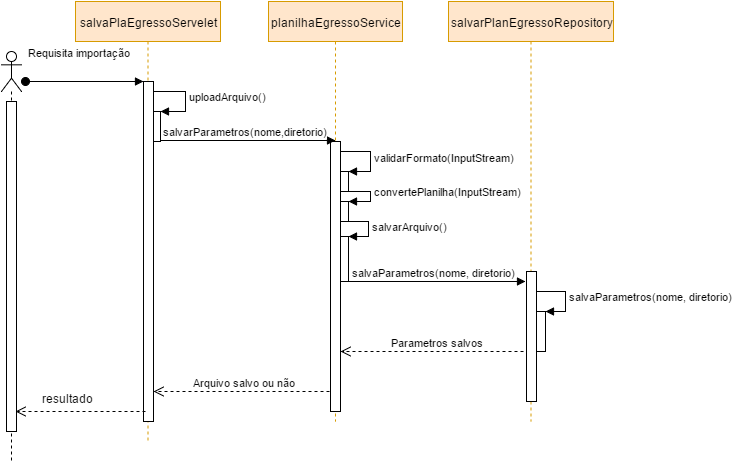

The diagram above was exported from draw.io. Its source (the exported page's mxGraphModel, read from the mxfile embedded in the PNG):
<mxGraphModel dx="604" dy="1938" grid="1" gridSize="10" guides="1" tooltips="1" connect="1" arrows="1" fold="1" page="1" pageScale="1" pageWidth="826" pageHeight="1169" math="0" shadow="0">
  <root>
    <mxCell id="0" />
    <mxCell id="1" parent="0" />
    <mxCell id="339614229b6e446f-30" value="Arquivo salvo ou não" style="html=1;verticalAlign=bottom;endArrow=open;dashed=1;endSize=8;" edge="1" parent="1" target="339614229b6e446f-3">
      <mxGeometry relative="1" as="geometry">
        <mxPoint x="1160" y="-450" as="sourcePoint" />
        <mxPoint x="1080" y="-450" as="targetPoint" />
      </mxGeometry>
    </mxCell>
    <mxCell id="339614229b6e446f-10" value="" style="html=1;points=[];perimeter=orthogonalPerimeter;" vertex="1" parent="1">
      <mxGeometry x="975" y="-730" width="10" height="30" as="geometry" />
    </mxCell>
    <mxCell id="339614229b6e446f-4" value="Requisita importação" style="html=1;verticalAlign=bottom;startArrow=oval;endArrow=block;startSize=8;" edge="1" target="339614229b6e446f-3" parent="1">
      <mxGeometry x="-0.0769" y="20" relative="1" as="geometry">
        <mxPoint x="850" y="-760" as="sourcePoint" />
        <Array as="points">
          <mxPoint x="890" y="-760" />
          <mxPoint x="930" y="-760" />
        </Array>
        <mxPoint as="offset" />
      </mxGeometry>
    </mxCell>
    <mxCell id="339614229b6e446f-6" value="salvaPlaEgressoServelet" style="shape=umlLifeline;perimeter=lifelinePerimeter;whiteSpace=wrap;html=1;container=1;collapsible=0;recursiveResize=0;outlineConnect=0;fillColor=#ffe6cc;strokeColor=#d79b00;" vertex="1" parent="1">
      <mxGeometry x="900" y="-840" width="145" height="440" as="geometry" />
    </mxCell>
    <mxCell id="339614229b6e446f-3" value="" style="html=1;points=[];perimeter=orthogonalPerimeter;" vertex="1" parent="339614229b6e446f-6">
      <mxGeometry x="68" y="80" width="10" height="340" as="geometry" />
    </mxCell>
    <mxCell id="339614229b6e446f-11" value="uploadArquivo()" style="edgeStyle=orthogonalEdgeStyle;html=1;align=left;spacingLeft=2;endArrow=block;rounded=0;entryX=1;entryY=0;exitX=1;exitY=0.038;exitPerimeter=0;" edge="1" target="339614229b6e446f-10" parent="1" source="339614229b6e446f-3">
      <mxGeometry relative="1" as="geometry">
        <mxPoint x="1000" y="-750" as="sourcePoint" />
        <Array as="points">
          <mxPoint x="978" y="-750" />
          <mxPoint x="1010" y="-750" />
          <mxPoint x="1010" y="-730" />
        </Array>
      </mxGeometry>
    </mxCell>
    <mxCell id="339614229b6e446f-13" value="planilhaEgressoService" style="shape=umlLifeline;perimeter=lifelinePerimeter;whiteSpace=wrap;html=1;container=1;collapsible=0;recursiveResize=0;outlineConnect=0;fillColor=#ffe6cc;strokeColor=#d79b00;" vertex="1" parent="1">
      <mxGeometry x="1093" y="-840" width="134" height="420" as="geometry" />
    </mxCell>
    <mxCell id="339614229b6e446f-21" value="" style="html=1;points=[];perimeter=orthogonalPerimeter;" vertex="1" parent="339614229b6e446f-13">
      <mxGeometry x="70" y="235" width="10" height="45" as="geometry" />
    </mxCell>
    <mxCell id="339614229b6e446f-14" value="" style="html=1;points=[];perimeter=orthogonalPerimeter;" vertex="1" parent="339614229b6e446f-13">
      <mxGeometry x="62" y="140" width="10" height="270" as="geometry" />
    </mxCell>
    <mxCell id="339614229b6e446f-15" value="" style="html=1;points=[];perimeter=orthogonalPerimeter;" vertex="1" parent="339614229b6e446f-13">
      <mxGeometry x="72" y="170" width="8" height="20" as="geometry" />
    </mxCell>
    <mxCell id="339614229b6e446f-16" value="validarFormato(InputStream)" style="edgeStyle=orthogonalEdgeStyle;html=1;align=left;spacingLeft=2;endArrow=block;rounded=0;entryX=1;entryY=0;" edge="1" target="339614229b6e446f-15" parent="339614229b6e446f-13" source="339614229b6e446f-14">
      <mxGeometry relative="1" as="geometry">
        <mxPoint x="77" y="150" as="sourcePoint" />
        <Array as="points">
          <mxPoint x="102" y="150" />
          <mxPoint x="102" y="170" />
        </Array>
      </mxGeometry>
    </mxCell>
    <mxCell id="339614229b6e446f-19" value="" style="html=1;points=[];perimeter=orthogonalPerimeter;" vertex="1" parent="339614229b6e446f-13">
      <mxGeometry x="72" y="200" width="8" height="20" as="geometry" />
    </mxCell>
    <mxCell id="339614229b6e446f-20" value="convertePlanilha(InputStream)" style="edgeStyle=orthogonalEdgeStyle;html=1;align=left;spacingLeft=2;endArrow=block;rounded=0;entryX=1;entryY=0;" edge="1" target="339614229b6e446f-19" parent="339614229b6e446f-13">
      <mxGeometry x="-0.1228" relative="1" as="geometry">
        <mxPoint x="77" y="190" as="sourcePoint" />
        <Array as="points">
          <mxPoint x="102" y="190" />
        </Array>
        <mxPoint as="offset" />
      </mxGeometry>
    </mxCell>
    <mxCell id="339614229b6e446f-22" value="salvarArquivo()" style="edgeStyle=orthogonalEdgeStyle;html=1;align=left;spacingLeft=2;endArrow=block;rounded=0;entryX=1;entryY=0;" edge="1" target="339614229b6e446f-21" parent="339614229b6e446f-13">
      <mxGeometry relative="1" as="geometry">
        <mxPoint x="75" y="220" as="sourcePoint" />
        <Array as="points">
          <mxPoint x="100" y="220" />
        </Array>
      </mxGeometry>
    </mxCell>
    <mxCell id="339614229b6e446f-23" value="salvaParametros(nome, diretorio)" style="html=1;verticalAlign=bottom;endArrow=block;" edge="1" parent="339614229b6e446f-13" source="339614229b6e446f-14">
      <mxGeometry width="80" relative="1" as="geometry">
        <mxPoint x="77" y="280" as="sourcePoint" />
        <mxPoint x="257" y="280" as="targetPoint" />
      </mxGeometry>
    </mxCell>
    <mxCell id="339614229b6e446f-12" value="salvarParametros(nome,diretorio)" style="html=1;verticalAlign=bottom;endArrow=block;entryX=0.5;entryY=-0.003;entryPerimeter=0;" edge="1" parent="1" source="339614229b6e446f-10" target="339614229b6e446f-14">
      <mxGeometry x="-0.0286" width="80" relative="1" as="geometry">
        <mxPoint x="1010" y="-700" as="sourcePoint" />
        <mxPoint x="1150" y="-700" as="targetPoint" />
        <mxPoint as="offset" />
      </mxGeometry>
    </mxCell>
    <mxCell id="339614229b6e446f-24" value="salvarPlanEgressoRepository" style="shape=umlLifeline;perimeter=lifelinePerimeter;whiteSpace=wrap;html=1;container=1;collapsible=0;recursiveResize=0;outlineConnect=0;fillColor=#ffe6cc;strokeColor=#d79b00;" vertex="1" parent="1">
      <mxGeometry x="1273" y="-840" width="165" height="420" as="geometry" />
    </mxCell>
    <mxCell id="339614229b6e446f-29" value="Parametros salvos" style="html=1;verticalAlign=bottom;endArrow=open;dashed=1;endSize=8;" edge="1" parent="339614229b6e446f-24" target="339614229b6e446f-14">
      <mxGeometry relative="1" as="geometry">
        <mxPoint x="87" y="350" as="sourcePoint" />
        <mxPoint x="-103" y="350" as="targetPoint" />
      </mxGeometry>
    </mxCell>
    <mxCell id="339614229b6e446f-27" value="" style="html=1;points=[];perimeter=orthogonalPerimeter;" vertex="1" parent="339614229b6e446f-24">
      <mxGeometry x="87" y="310" width="10" height="40" as="geometry" />
    </mxCell>
    <mxCell id="339614229b6e446f-28" value="salvaParametros(nome, diretorio)" style="edgeStyle=orthogonalEdgeStyle;html=1;align=left;spacingLeft=2;endArrow=block;rounded=0;entryX=1;entryY=0;" edge="1" target="339614229b6e446f-27" parent="339614229b6e446f-24">
      <mxGeometry relative="1" as="geometry">
        <mxPoint x="87" y="290" as="sourcePoint" />
        <Array as="points">
          <mxPoint x="117" y="290" />
        </Array>
      </mxGeometry>
    </mxCell>
    <mxCell id="339614229b6e446f-25" value="" style="html=1;points=[];perimeter=orthogonalPerimeter;" vertex="1" parent="339614229b6e446f-24">
      <mxGeometry x="78" y="270" width="10" height="130" as="geometry" />
    </mxCell>
    <mxCell id="339614229b6e446f-32" value="" style="shape=umlLifeline;participant=umlActor;perimeter=lifelinePerimeter;whiteSpace=wrap;html=1;container=1;collapsible=0;recursiveResize=0;verticalAlign=top;spacingTop=36;labelBackgroundColor=#ffffff;outlineConnect=0;" vertex="1" parent="1">
      <mxGeometry x="826" y="-790" width="20" height="410" as="geometry" />
    </mxCell>
    <mxCell id="339614229b6e446f-33" value="" style="html=1;points=[];perimeter=orthogonalPerimeter;" vertex="1" parent="339614229b6e446f-32">
      <mxGeometry x="5" y="50" width="10" height="330" as="geometry" />
    </mxCell>
    <mxCell id="339614229b6e446f-36" value="" style="html=1;verticalAlign=bottom;endArrow=open;dashed=1;endSize=8;entryX=0.9;entryY=0.939;entryPerimeter=0;" edge="1" parent="1" target="339614229b6e446f-33">
      <mxGeometry relative="1" as="geometry">
        <mxPoint x="970" y="-430" as="sourcePoint" />
        <mxPoint x="890" y="-430" as="targetPoint" />
      </mxGeometry>
    </mxCell>
    <mxCell id="339614229b6e446f-39" value="resultado" style="text;html=1;resizable=0;points=[];autosize=1;align=left;verticalAlign=top;spacingTop=-4;" vertex="1" parent="1">
      <mxGeometry x="865" y="-452" width="70" height="20" as="geometry" />
    </mxCell>
  </root>
</mxGraphModel>